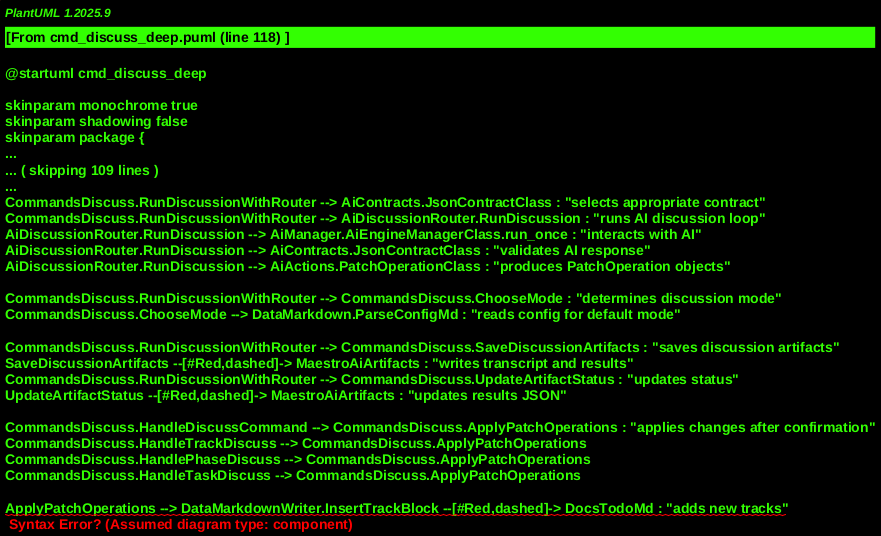

The diagram above was rendered by PlantUML. Its source (embedded in the PNG):
@startuml cmd_discuss_deep
!include _shared.puml

' Core Command Modules
' MODULE: MaestroMain, "maestro/main.py"
rectangle "main()" as MainEntry <<Function>>

' MODULE: CommandsDiscuss, "maestro/commands/discuss.py"
rectangle "add_discuss_parser()" as AddDiscussParser <<Function>>
rectangle "handle_discuss_command()" as HandleDiscussCommand <<Function>>
rectangle "handle_track_discuss()" as HandleTrackDiscuss <<Function>>
rectangle "handle_phase_discuss()" as HandlePhaseDiscuss <<Function>>
rectangle "handle_task_discuss()" as HandleTaskDiscuss <<Function>>
rectangle "choose_mode()" as ChooseMode <<Function>>
rectangle "run_discussion_with_router()" as RunDiscussionWithRouter <<Function>>
rectangle "apply_patch_operations()" as ApplyPatchOperations <<Function>>
rectangle "find_phase_file_for_task()" as FindPhaseFileForTask <<Function>>
rectangle "save_discussion_artifacts()" as SaveDiscussionArtifacts <<Function>>
rectangle "update_artifact_status()" as UpdateArtifactStatus <<Function>>

' AI Integration Modules
' MODULE: AiManager, "maestro/ai/manager.py"
rectangle "AiEngineManager" as AiEngineManagerClass <<Class>>

' MODULE: AiDiscussionRouter, "maestro/ai/discussion_router.py"
rectangle "DiscussionRouter" as DiscussionRouterClass <<Class>>
rectangle "run_discussion()" as RunDiscussion <<Function>>

' MODULE: AiContracts, "maestro/ai/contracts.py"
rectangle "JsonContract" as JsonContractClass <<Class>>
rectangle "TrackContract" as TrackContract <<Class>>
rectangle "PhaseContract" as PhaseContract <<Class>>
rectangle "TaskContract" as TaskContract <<Class>>
rectangle "GlobalContract" as GlobalContract <<Class>>
rectangle "ContractType" as ContractTypeEnum <<Enum>>

' MODULE: AiActions, "maestro/ai/actions.py"
rectangle "ActionProcessor" as ActionProcessorClass <<Class>>
rectangle "PatchOperation" as PatchOperationClass <<Class>>
rectangle "PatchOperationType" as PatchOperationTypeEnum <<Enum>>
rectangle "validate_actions()" as ValidateActions <<Function>>
rectangle "execute_actions()" as ExecuteActions <<Function>>

' Data Storage and Markdown Writers
' MODULE: DataMarkdown, "maestro/data/markdown_parser.py"
rectangle "parse_config_md()" as ParseConfigMd <<Function>>

' MODULE: DataMarkdownWriter, "maestro/data/markdown_writer.py"
rectangle "insert_track_block()" as InsertTrackBlock <<Function>>
rectangle "insert_phase_block()" as InsertPhaseBlock <<Function>>
rectangle "insert_task_block()" as InsertTaskBlock <<Function>>
rectangle "update_track_metadata()" as UpdateTrackMetadata <<Function>>
rectangle "update_phase_metadata()" as UpdatePhaseMetadata <<Function>>
rectangle "update_task_metadata()" as UpdateTaskMetadata <<Function>>
    ' ... others (replace, remove)

' MODULE: DiscussionSessionModule, "maestro/discussion.py"
rectangle "DiscussionSession" as DiscussionSessionClass <<Class>>
rectangle "create_discussion_session()" as CreateDiscussionSession <<Function>>
rectangle "resume_discussion()" as ResumeDiscussion <<Function>>
rectangle "run_editor_mode()" as RunEditorMode <<Function>>
rectangle "run_terminal_mode()" as RunTerminalMode <<Function>>

' MODULE: WorkSessionModule, "maestro/work_session.py"
rectangle "create_session()" as CreateSession <<Function>>

' MODULE: BreadcrumbModule, "maestro/breadcrumb.py"
rectangle "get_breadcrumb_summary()" as GetBreadcrumbSummary <<Function>>

' External Dependencies
rectangle "User's $EDITOR" as Editor <<Actor>>
rectangle "File System" as FileSystem <<Actor>>
rectangle "subprocess module" as Subprocess <<Actor>>

' Persistent Stores
rectangle "docs/config.md" as DocsConfigMd <<Database>>
rectangle "docs/todo.md" as DocsTodoMd <<Database>>
rectangle "docs/phases/<id>.md" as DocsPhasesMd <<Database>>
rectangle ".maestro/ai/artifacts/\n(*.txt transcripts, *.json results)" as MaestroAiArtifacts <<Database>>
rectangle "docs/state/work_sessions.json" as WorkSessionsJson <<Database>>


' --- Relationships and Call Flow ---

' CLI Command Setup
MainEntry --> AddDiscussParser : "Adds 'discuss' command and args"

' Command Dispatch based on context
HandleDiscussCommand --up-> CommandsDiscuss.HandleTrackDiscuss : "if --track provided"
HandleDiscussCommand --up-> CommandsDiscuss.HandlePhaseDiscuss : "if --phase provided"
HandleDiscussCommand --up-> CommandsDiscuss.HandleTaskDiscuss : "if --task provided"
HandleDiscussCommand --> CommandsDiscuss.RunDiscussionWithRouter : "general discussion"

' AI Discussion Routing and Execution
CommandsDiscuss.RunDiscussionWithRouter --> AiManager.AiEngineManagerClass : "initializes AI engine manager"
CommandsDiscuss.RunDiscussionWithRouter --> AiDiscussionRouter.DiscussionRouterClass : "initializes discussion router"
CommandsDiscuss.RunDiscussionWithRouter --> AiContracts.JsonContractClass : "selects appropriate contract"
CommandsDiscuss.RunDiscussionWithRouter --> AiDiscussionRouter.RunDiscussion : "runs AI discussion loop"
AiDiscussionRouter.RunDiscussion --> AiManager.AiEngineManagerClass.run_once : "interacts with AI"
AiDiscussionRouter.RunDiscussion --> AiContracts.JsonContractClass : "validates AI response"
AiDiscussionRouter.RunDiscussion --> AiActions.PatchOperationClass : "produces PatchOperation objects"

CommandsDiscuss.RunDiscussionWithRouter --> CommandsDiscuss.ChooseMode : "determines discussion mode"
CommandsDiscuss.ChooseMode --> DataMarkdown.ParseConfigMd : "reads config for default mode"

' Artifacts Management
CommandsDiscuss.RunDiscussionWithRouter --> CommandsDiscuss.SaveDiscussionArtifacts : "saves discussion artifacts"
SaveDiscussionArtifacts --[#Red,dashed]-> MaestroAiArtifacts : "writes transcript and results"
CommandsDiscuss.RunDiscussionWithRouter --> CommandsDiscuss.UpdateArtifactStatus : "updates status"
UpdateArtifactStatus --[#Red,dashed]-> MaestroAiArtifacts : "updates results JSON"

' Patch Application Flow
CommandsDiscuss.HandleDiscussCommand --> CommandsDiscuss.ApplyPatchOperations : "applies changes after confirmation"
CommandsDiscuss.HandleTrackDiscuss --> CommandsDiscuss.ApplyPatchOperations
CommandsDiscuss.HandlePhaseDiscuss --> CommandsDiscuss.ApplyPatchOperations
CommandsDiscuss.HandleTaskDiscuss --> CommandsDiscuss.ApplyPatchOperations

ApplyPatchOperations --> DataMarkdownWriter.InsertTrackBlock --[#Red,dashed]-> DocsTodoMd : "adds new tracks"
ApplyPatchOperations --> DataMarkdownWriter.InsertPhaseBlock --[#Red,dashed]-> DocsTodoMd : "adds new phases"
ApplyPatchOperations --> DataMarkdownWriter.InsertTaskBlock --[#Red,dashed]-> DocsPhasesMd : "adds new tasks"
ApplyPatchOperations --> DataMarkdownWriter.UpdateTrackMetadata --[#Red,dashed]-> DocsTodoMd : "updates track status"
ApplyPatchOperations --> DataMarkdownWriter.UpdatePhaseMetadata --[#Red,dashed]-> DocsTodoMd : "updates phase status"
ApplyPatchOperations --> DataMarkdownWriter.UpdateTaskMetadata --[#Red,dashed]-> DocsPhasesMd : "updates task status"
ApplyPatchOperations --> CommandsDiscuss.FindPhaseFileForTask : "finds phase file for task ops"
CommandsDiscuss.FindPhaseFileForTask --> DocsPhasesMd : "searches for task in phase files"

' Discussion Session (Older/Alternative path)
CommandsDiscuss.RunDiscussionWithSession --> DiscussionSessionModule.DiscussionSessionClass : "manages session"
DiscussionSessionModule.DiscussionSessionClass --> WorkSessionModule.CreateSession : "creates work session"
WorkSessionModule.CreateSession --[#Red,dashed]-> WorkSessionsJson : "writes work session data"
DiscussionSessionModule.DiscussionSessionClass --> BreadcrumbModule.GetBreadcrumbSummary : "gets summary"
DiscussionSessionModule.DiscussionSessionClass --> AiActions.ActionProcessorClass : "validates/executes actions"
AiActions.ActionProcessorClass <.. PatchOperationClass : "processes operations"

' Data Flows
PatchOperationClass <.. PatchOperationTypeEnum : "uses operation types"
JsonContractClass <.. ContractTypeEnum : "uses contract types"
ContractTypeEnum <.. CommandsDiscuss.HandleDiscussCommand : "determines context"

' Persistence Details
DocsConfigMd <--> FileSystem
DocsTodoMd <--> FileSystem
DocsPhasesMd <--> FileSystem
MaestroAiArtifacts <--> FileSystem
WorkSessionsJson <--> FileSystem

@enduml